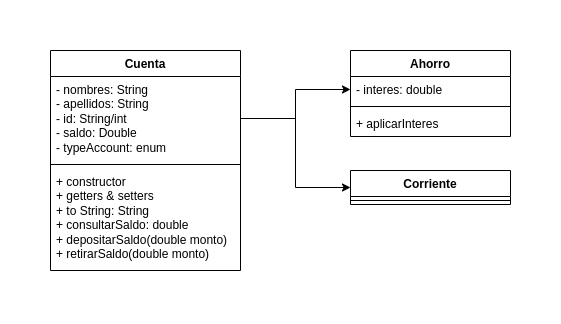

The diagram above was exported from draw.io. Its source (the exported page's mxGraphModel, read from the mxfile embedded in the PNG):
<mxGraphModel dx="1259" dy="692" grid="1" gridSize="10" guides="1" tooltips="1" connect="1" arrows="1" fold="1" page="1" pageScale="1" pageWidth="850" pageHeight="1100" math="0" shadow="0">
  <root>
    <mxCell id="0" />
    <mxCell id="1" parent="0" />
    <mxCell id="3Av-pwT-mRt3IVE2EmVr-1" value="Cuenta" style="swimlane;fontStyle=1;align=center;verticalAlign=top;childLayout=stackLayout;horizontal=1;startSize=26;horizontalStack=0;resizeParent=1;resizeParentMax=0;resizeLast=0;collapsible=1;marginBottom=0;whiteSpace=wrap;html=1;" vertex="1" parent="1">
      <mxGeometry x="80" y="80" width="190" height="220" as="geometry" />
    </mxCell>
    <mxCell id="3Av-pwT-mRt3IVE2EmVr-2" value="- nombres: String&lt;br&gt;- apellidos: String&lt;br&gt;- id: String/int&lt;br&gt;- saldo: Double&lt;br&gt;- typeAccount: enum" style="text;strokeColor=none;fillColor=none;align=left;verticalAlign=top;spacingLeft=4;spacingRight=4;overflow=hidden;rotatable=0;points=[[0,0.5],[1,0.5]];portConstraint=eastwest;whiteSpace=wrap;html=1;" vertex="1" parent="3Av-pwT-mRt3IVE2EmVr-1">
      <mxGeometry y="26" width="190" height="84" as="geometry" />
    </mxCell>
    <mxCell id="3Av-pwT-mRt3IVE2EmVr-3" value="" style="line;strokeWidth=1;fillColor=none;align=left;verticalAlign=middle;spacingTop=-1;spacingLeft=3;spacingRight=3;rotatable=0;labelPosition=right;points=[];portConstraint=eastwest;strokeColor=inherit;" vertex="1" parent="3Av-pwT-mRt3IVE2EmVr-1">
      <mxGeometry y="110" width="190" height="8" as="geometry" />
    </mxCell>
    <mxCell id="3Av-pwT-mRt3IVE2EmVr-4" value="+ constructor&lt;br&gt;+ getters &amp;amp; setters&lt;br&gt;+ to String: String&lt;br&gt;+ consultarSaldo: double&lt;br&gt;+ depositarSaldo(double monto)&lt;br&gt;+ retirarSaldo(double monto)" style="text;strokeColor=none;fillColor=none;align=left;verticalAlign=top;spacingLeft=4;spacingRight=4;overflow=hidden;rotatable=0;points=[[0,0.5],[1,0.5]];portConstraint=eastwest;whiteSpace=wrap;html=1;" vertex="1" parent="3Av-pwT-mRt3IVE2EmVr-1">
      <mxGeometry y="118" width="190" height="102" as="geometry" />
    </mxCell>
    <mxCell id="3Av-pwT-mRt3IVE2EmVr-5" value="Ahorro" style="swimlane;fontStyle=1;align=center;verticalAlign=top;childLayout=stackLayout;horizontal=1;startSize=26;horizontalStack=0;resizeParent=1;resizeParentMax=0;resizeLast=0;collapsible=1;marginBottom=0;whiteSpace=wrap;html=1;" vertex="1" parent="1">
      <mxGeometry x="380" y="80" width="160" height="86" as="geometry" />
    </mxCell>
    <mxCell id="3Av-pwT-mRt3IVE2EmVr-6" value="- interes: double" style="text;strokeColor=none;fillColor=none;align=left;verticalAlign=top;spacingLeft=4;spacingRight=4;overflow=hidden;rotatable=0;points=[[0,0.5],[1,0.5]];portConstraint=eastwest;whiteSpace=wrap;html=1;" vertex="1" parent="3Av-pwT-mRt3IVE2EmVr-5">
      <mxGeometry y="26" width="160" height="26" as="geometry" />
    </mxCell>
    <mxCell id="3Av-pwT-mRt3IVE2EmVr-7" value="" style="line;strokeWidth=1;fillColor=none;align=left;verticalAlign=middle;spacingTop=-1;spacingLeft=3;spacingRight=3;rotatable=0;labelPosition=right;points=[];portConstraint=eastwest;strokeColor=inherit;" vertex="1" parent="3Av-pwT-mRt3IVE2EmVr-5">
      <mxGeometry y="52" width="160" height="8" as="geometry" />
    </mxCell>
    <mxCell id="3Av-pwT-mRt3IVE2EmVr-8" value="+ aplicarInteres" style="text;strokeColor=none;fillColor=none;align=left;verticalAlign=top;spacingLeft=4;spacingRight=4;overflow=hidden;rotatable=0;points=[[0,0.5],[1,0.5]];portConstraint=eastwest;whiteSpace=wrap;html=1;" vertex="1" parent="3Av-pwT-mRt3IVE2EmVr-5">
      <mxGeometry y="60" width="160" height="26" as="geometry" />
    </mxCell>
    <mxCell id="3Av-pwT-mRt3IVE2EmVr-9" style="edgeStyle=orthogonalEdgeStyle;rounded=0;orthogonalLoop=1;jettySize=auto;html=1;exitX=1;exitY=0.5;exitDx=0;exitDy=0;entryX=0;entryY=0.5;entryDx=0;entryDy=0;" edge="1" parent="1" source="3Av-pwT-mRt3IVE2EmVr-2" target="3Av-pwT-mRt3IVE2EmVr-6">
      <mxGeometry relative="1" as="geometry" />
    </mxCell>
    <mxCell id="3Av-pwT-mRt3IVE2EmVr-10" value="Corriente" style="swimlane;fontStyle=1;align=center;verticalAlign=top;childLayout=stackLayout;horizontal=1;startSize=26;horizontalStack=0;resizeParent=1;resizeParentMax=0;resizeLast=0;collapsible=1;marginBottom=0;whiteSpace=wrap;html=1;" vertex="1" parent="1">
      <mxGeometry x="380" y="200" width="160" height="34" as="geometry" />
    </mxCell>
    <mxCell id="3Av-pwT-mRt3IVE2EmVr-12" value="" style="line;strokeWidth=1;fillColor=none;align=left;verticalAlign=middle;spacingTop=-1;spacingLeft=3;spacingRight=3;rotatable=0;labelPosition=right;points=[];portConstraint=eastwest;strokeColor=inherit;" vertex="1" parent="3Av-pwT-mRt3IVE2EmVr-10">
      <mxGeometry y="26" width="160" height="8" as="geometry" />
    </mxCell>
    <mxCell id="3Av-pwT-mRt3IVE2EmVr-14" style="edgeStyle=orthogonalEdgeStyle;rounded=0;orthogonalLoop=1;jettySize=auto;html=1;exitX=1;exitY=0.5;exitDx=0;exitDy=0;entryX=0;entryY=0.5;entryDx=0;entryDy=0;" edge="1" parent="1" source="3Av-pwT-mRt3IVE2EmVr-2" target="3Av-pwT-mRt3IVE2EmVr-10">
      <mxGeometry relative="1" as="geometry" />
    </mxCell>
  </root>
</mxGraphModel>